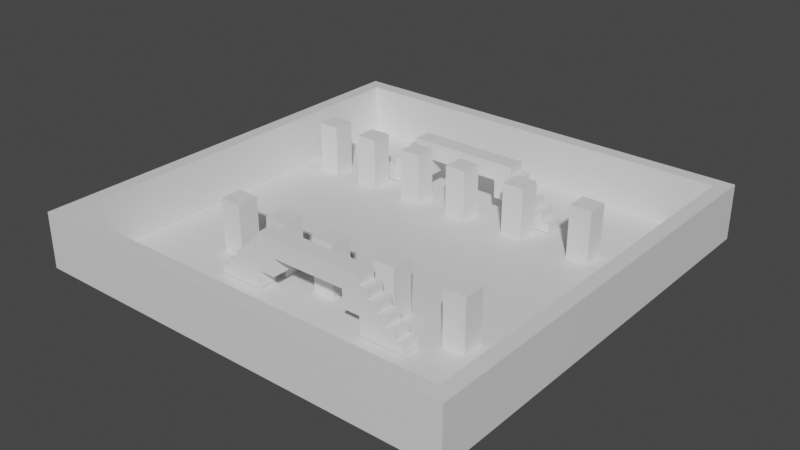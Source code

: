 # Source: simple_map.blend  (saved by Blender 2.93.21; exported with 4.5.12 LTS)
import bpy
from mathutils import Matrix  # noqa: F401  (used for matrix-valued properties, if any)

bpy.ops.wm.read_factory_settings(use_empty=True)
scene = bpy.context.scene
scene.name = 'Scene'

# ---- collections
col_collection = bpy.data.collections.new('Collection'); scene.collection.children.link(col_collection)

# ---- materials (node trees are filled in below, after node groups)
mat_material = bpy.data.materials.new('Material')
mat_material.alpha_threshold = 0.0
mat_material.use_transparent_shadow = False
mat_material.line_color = (0.0, 0.0, 0.0, 1.0)

# ---- material node trees
mat_material.use_nodes = True; mat_material.node_tree.nodes.clear()
_N = mat_material.node_tree.nodes; _L = mat_material.node_tree.links
n0 = _N.new('ShaderNodeOutputMaterial'); n0.name = 'Material Output'; n0.location = (300, 300)
n1 = _N.new('ShaderNodeBsdfPrincipled'); n1.name = 'Principled BSDF'; n1.location = (10, 300)
n1.distribution = 'GGX'
n1.subsurface_method = 'BURLEY'
n1.inputs[2].default_value = 0.4
n1.inputs[3].default_value = 1.45
n1.inputs[27].default_value = (0.0, 0.0, 0.0, 1.0)
n1.inputs[28].default_value = 1.0
_L.new(n1.outputs[0], n0.inputs[0])
n0.is_active_output = True

# ---- world
world_world = bpy.data.worlds.new('World'); scene.world = world_world
world_world.use_nodes = True; world_world.node_tree.nodes.clear()
_N = world_world.node_tree.nodes; _L = world_world.node_tree.links
n0 = _N.new('ShaderNodeOutputWorld'); n0.name = 'World Output'; n0.location = (300, 300)
n1 = _N.new('ShaderNodeBackground'); n1.name = 'Background'; n1.location = (10, 300)
n1.inputs[0].default_value = (0.05088, 0.05088, 0.05088, 1.0)
_L.new(n1.outputs[0], n0.inputs[0])
n0.is_active_output = True
world_world.color = (0.05088, 0.05088, 0.05088)
world_world.use_sun_shadow = False
world_world.sun_shadow_jitter_overblur = 0.0

# ---- meshes
me_cube = bpy.data.meshes.new('Cube')
me_cube.from_pydata([(0.9332, 0.9332, 1.0), (1.0, 1.0, -1.0), (0.9332, -0.9332, 1.0), (1.0, -1.0, -1.0), (-0.9332, 0.9332, 1.0), (-1.0, 1.0, -1.0), (-0.9332, -0.9332, 1.0), (-1.0, -1.0, -1.0), (1.0, -1.0, 1.0), (-1.0, -1.0, 1.0), (1.0, 1.0, 1.0), (-1.0, 1.0, 1.0), (1.0, -1.0, 51.45), (-1.0, -1.0, 51.45), (1.0, 1.0, 51.45), (-1.0, 1.0, 51.45), (0.9332, -0.9332, 51.45), (-0.9332, -0.9332, 51.45), (0.9332, 0.9332, 51.45), (-0.9332, 0.9332, 51.45)], [], [(0, 4, 6, 2), (3, 8, 9, 7), (7, 9, 11, 5), (5, 1, 3, 7), (1, 10, 8, 3), (5, 11, 10, 1), (9, 8, 12, 13), (10, 11, 15, 14), (2, 6, 17, 16), (6, 4, 19, 17), (16, 17, 13, 12), (18, 16, 12, 14), (17, 19, 15, 13), (19, 18, 14, 15), (4, 0, 18, 19), (0, 2, 16, 18), (11, 9, 13, 15), (8, 10, 14, 12)])
_uv = me_cube.uv_layers.new(name='UVMap')
_uv.uv.foreach_set('vector', [0.6334, 0.5084, 0.8666, 0.5084, 0.8666, 0.7416, 0.6334, 0.7416, 0.375, 0.75, 0.625, 0.75, 0.625, 1.0, 0.375, 1.0, 0.375, 0.0, 0.625, 0.0, 0.625, 0.25, 0.375, 0.25, 0.125, 0.5, 0.375, 0.5, 0.375, 0.75, 0.125, 0.75, 0.375, 0.5, 0.625, 0.5, 0.625, 0.75, 0.375, 0.75, 0.375, 0.25, 0.625, 0.25, 0.625, 0.5, 0.375, 0.5, 0.625, 1.0, 0.625, 0.75, 0.625, 0.75, 0.625, 1.0, 0.625, 0.5, 0.625, 0.25, 0.625, 0.25, 0.625, 0.5, 0.6334, 0.7416, 0.8666, 0.7416, 0.8666, 0.7416, 0.6334, 0.7416, 0.8666, 0.7416, 0.8666, 0.5084, 0.8666, 0.5084, 0.8666, 0.7416, 0.6334, 0.7416, 0.8666, 0.7416, 0.875, 0.75, 0.625, 0.75, 0.6334, 0.5084, 0.6334, 0.7416, 0.625, 0.75, 0.625, 0.5, 0.8666, 0.7416, 0.8666, 0.5084, 0.875, 0.5, 0.875, 0.75, 0.8666, 0.5084, 0.6334, 0.5084, 0.625, 0.5, 0.875, 0.5, 0.8666, 0.5084, 0.6334, 0.5084, 0.6334, 0.5084, 0.8666, 0.5084, 0.6334, 0.5084, 0.6334, 0.7416, 0.6334, 0.7416, 0.6334, 0.5084, 0.625, 0.25, 0.625, 0.0, 0.625, 0.0, 0.625, 0.25, 0.625, 0.75, 0.625, 0.5, 0.625, 0.5, 0.625, 0.75])
me_cube.materials.append(mat_material)
me_cube.use_remesh_preserve_volume = False
me_cube.use_remesh_preserve_attributes = False
me_cube.use_mirror_vertex_groups = False
me_cube.update()
me_cube_001 = bpy.data.meshes.new('Cube.001')
me_cube_001.from_pydata([(-1.0, -1.0, -1.0), (-1.0, -1.0, 3.822), (-1.0, 1.0, -1.0), (-1.0, 1.0, 3.822), (1.0, -1.0, -1.0), (1.0, -1.0, 3.822), (1.0, 1.0, -1.0), (1.0, 1.0, 3.822)], [], [(0, 1, 3, 2), (2, 3, 7, 6), (6, 7, 5, 4), (4, 5, 1, 0), (2, 6, 4, 0), (7, 3, 1, 5)])
_uv = me_cube_001.uv_layers.new(name='UVMap')
_uv.uv.foreach_set('vector', [0.375, 0.0, 0.625, 0.0, 0.625, 0.25, 0.375, 0.25, 0.375, 0.25, 0.625, 0.25, 0.625, 0.5, 0.375, 0.5, 0.375, 0.5, 0.625, 0.5, 0.625, 0.75, 0.375, 0.75, 0.375, 0.75, 0.625, 0.75, 0.625, 1.0, 0.375, 1.0, 0.125, 0.5, 0.375, 0.5, 0.375, 0.75, 0.125, 0.75, 0.625, 0.5, 0.875, 0.5, 0.875, 0.75, 0.625, 0.75])
me_cube_001.use_remesh_fix_poles = True
me_cube_001.use_remesh_preserve_attributes = False
me_cube_001.update()
me_cube_002 = bpy.data.meshes.new('Cube.002')
me_cube_002.from_pydata([(-1.0, -1.0, -1.0), (-1.0, -1.0, 3.822), (-1.0, 1.0, -1.0), (-1.0, 1.0, 3.822), (1.0, -1.0, -1.0), (1.0, -1.0, 3.822), (1.0, 1.0, -1.0), (1.0, 1.0, 3.822)], [], [(0, 1, 3, 2), (2, 3, 7, 6), (6, 7, 5, 4), (4, 5, 1, 0), (2, 6, 4, 0), (7, 3, 1, 5)])
_uv = me_cube_002.uv_layers.new(name='UVMap')
_uv.uv.foreach_set('vector', [0.375, 0.0, 0.625, 0.0, 0.625, 0.25, 0.375, 0.25, 0.375, 0.25, 0.625, 0.25, 0.625, 0.5, 0.375, 0.5, 0.375, 0.5, 0.625, 0.5, 0.625, 0.75, 0.375, 0.75, 0.375, 0.75, 0.625, 0.75, 0.625, 1.0, 0.375, 1.0, 0.125, 0.5, 0.375, 0.5, 0.375, 0.75, 0.125, 0.75, 0.625, 0.5, 0.875, 0.5, 0.875, 0.75, 0.625, 0.75])
me_cube_002.use_remesh_fix_poles = True
me_cube_002.use_remesh_preserve_attributes = False
me_cube_002.update()
me_cube_003 = bpy.data.meshes.new('Cube.003')
me_cube_003.from_pydata([(-1.0, -1.0, -1.0), (-1.0, -1.0, 3.822), (-1.0, 1.0, -1.0), (-1.0, 1.0, 3.822), (1.0, -1.0, -1.0), (1.0, -1.0, 3.822), (1.0, 1.0, -1.0), (1.0, 1.0, 3.822)], [], [(0, 1, 3, 2), (2, 3, 7, 6), (6, 7, 5, 4), (4, 5, 1, 0), (2, 6, 4, 0), (7, 3, 1, 5)])
_uv = me_cube_003.uv_layers.new(name='UVMap')
_uv.uv.foreach_set('vector', [0.375, 0.0, 0.625, 0.0, 0.625, 0.25, 0.375, 0.25, 0.375, 0.25, 0.625, 0.25, 0.625, 0.5, 0.375, 0.5, 0.375, 0.5, 0.625, 0.5, 0.625, 0.75, 0.375, 0.75, 0.375, 0.75, 0.625, 0.75, 0.625, 1.0, 0.375, 1.0, 0.125, 0.5, 0.375, 0.5, 0.375, 0.75, 0.125, 0.75, 0.625, 0.5, 0.875, 0.5, 0.875, 0.75, 0.625, 0.75])
me_cube_003.use_remesh_fix_poles = True
me_cube_003.use_remesh_preserve_attributes = False
me_cube_003.update()
me_cube_004 = bpy.data.meshes.new('Cube.004')
me_cube_004.from_pydata([(-1.0, -1.0, -1.0), (-1.0, -1.0, 3.822), (-1.0, 1.0, -1.0), (-1.0, 1.0, 3.822), (1.0, -1.0, -1.0), (1.0, -1.0, 3.822), (1.0, 1.0, -1.0), (1.0, 1.0, 3.822)], [], [(0, 1, 3, 2), (2, 3, 7, 6), (6, 7, 5, 4), (4, 5, 1, 0), (2, 6, 4, 0), (7, 3, 1, 5)])
_uv = me_cube_004.uv_layers.new(name='UVMap')
_uv.uv.foreach_set('vector', [0.375, 0.0, 0.625, 0.0, 0.625, 0.25, 0.375, 0.25, 0.375, 0.25, 0.625, 0.25, 0.625, 0.5, 0.375, 0.5, 0.375, 0.5, 0.625, 0.5, 0.625, 0.75, 0.375, 0.75, 0.375, 0.75, 0.625, 0.75, 0.625, 1.0, 0.375, 1.0, 0.125, 0.5, 0.375, 0.5, 0.375, 0.75, 0.125, 0.75, 0.625, 0.5, 0.875, 0.5, 0.875, 0.75, 0.625, 0.75])
me_cube_004.use_remesh_fix_poles = True
me_cube_004.use_remesh_preserve_attributes = False
me_cube_004.update()
me_cube_005 = bpy.data.meshes.new('Cube.005')
me_cube_005.from_pydata([(-1.0, -1.0, -1.0), (-1.0, -1.0, 3.822), (-1.0, 1.0, -1.0), (-1.0, 1.0, 3.822), (1.0, -1.0, -1.0), (1.0, -1.0, 3.822), (1.0, 1.0, -1.0), (1.0, 1.0, 3.822)], [], [(0, 1, 3, 2), (2, 3, 7, 6), (6, 7, 5, 4), (4, 5, 1, 0), (2, 6, 4, 0), (7, 3, 1, 5)])
_uv = me_cube_005.uv_layers.new(name='UVMap')
_uv.uv.foreach_set('vector', [0.375, 0.0, 0.625, 0.0, 0.625, 0.25, 0.375, 0.25, 0.375, 0.25, 0.625, 0.25, 0.625, 0.5, 0.375, 0.5, 0.375, 0.5, 0.625, 0.5, 0.625, 0.75, 0.375, 0.75, 0.375, 0.75, 0.625, 0.75, 0.625, 1.0, 0.375, 1.0, 0.125, 0.5, 0.375, 0.5, 0.375, 0.75, 0.125, 0.75, 0.625, 0.5, 0.875, 0.5, 0.875, 0.75, 0.625, 0.75])
me_cube_005.use_remesh_fix_poles = True
me_cube_005.use_remesh_preserve_attributes = False
me_cube_005.update()
me_cube_006 = bpy.data.meshes.new('Cube.006')
me_cube_006.from_pydata([(-1.0, -1.0, -1.0), (-1.0, -1.0, 3.822), (-1.0, 1.0, -1.0), (-1.0, 1.0, 3.822), (1.0, -1.0, -1.0), (1.0, -1.0, 3.822), (1.0, 1.0, -1.0), (1.0, 1.0, 3.822)], [], [(0, 1, 3, 2), (2, 3, 7, 6), (6, 7, 5, 4), (4, 5, 1, 0), (2, 6, 4, 0), (7, 3, 1, 5)])
_uv = me_cube_006.uv_layers.new(name='UVMap')
_uv.uv.foreach_set('vector', [0.375, 0.0, 0.625, 0.0, 0.625, 0.25, 0.375, 0.25, 0.375, 0.25, 0.625, 0.25, 0.625, 0.5, 0.375, 0.5, 0.375, 0.5, 0.625, 0.5, 0.625, 0.75, 0.375, 0.75, 0.375, 0.75, 0.625, 0.75, 0.625, 1.0, 0.375, 1.0, 0.125, 0.5, 0.375, 0.5, 0.375, 0.75, 0.125, 0.75, 0.625, 0.5, 0.875, 0.5, 0.875, 0.75, 0.625, 0.75])
me_cube_006.use_remesh_fix_poles = True
me_cube_006.use_remesh_preserve_attributes = False
me_cube_006.update()
me_cube_007 = bpy.data.meshes.new('Cube.007')
me_cube_007.from_pydata([(-1.0, -1.0, -1.0), (-1.0, -1.0, 3.822), (-1.0, 1.0, -1.0), (-1.0, 1.0, 3.822), (1.0, -1.0, -1.0), (1.0, -1.0, 3.822), (1.0, 1.0, -1.0), (1.0, 1.0, 3.822)], [], [(0, 1, 3, 2), (2, 3, 7, 6), (6, 7, 5, 4), (4, 5, 1, 0), (2, 6, 4, 0), (7, 3, 1, 5)])
_uv = me_cube_007.uv_layers.new(name='UVMap')
_uv.uv.foreach_set('vector', [0.375, 0.0, 0.625, 0.0, 0.625, 0.25, 0.375, 0.25, 0.375, 0.25, 0.625, 0.25, 0.625, 0.5, 0.375, 0.5, 0.375, 0.5, 0.625, 0.5, 0.625, 0.75, 0.375, 0.75, 0.375, 0.75, 0.625, 0.75, 0.625, 1.0, 0.375, 1.0, 0.125, 0.5, 0.375, 0.5, 0.375, 0.75, 0.125, 0.75, 0.625, 0.5, 0.875, 0.5, 0.875, 0.75, 0.625, 0.75])
me_cube_007.use_remesh_fix_poles = True
me_cube_007.use_remesh_preserve_attributes = False
me_cube_007.update()
me_cube_008 = bpy.data.meshes.new('Cube.008')
me_cube_008.from_pydata([(-1.0, -1.0, -1.0), (-1.0, -1.0, 3.822), (-1.0, 1.0, -1.0), (-1.0, 1.0, 3.822), (1.0, -1.0, -1.0), (1.0, -1.0, 3.822), (1.0, 1.0, -1.0), (1.0, 1.0, 3.822)], [], [(0, 1, 3, 2), (2, 3, 7, 6), (6, 7, 5, 4), (4, 5, 1, 0), (2, 6, 4, 0), (7, 3, 1, 5)])
_uv = me_cube_008.uv_layers.new(name='UVMap')
_uv.uv.foreach_set('vector', [0.375, 0.0, 0.625, 0.0, 0.625, 0.25, 0.375, 0.25, 0.375, 0.25, 0.625, 0.25, 0.625, 0.5, 0.375, 0.5, 0.375, 0.5, 0.625, 0.5, 0.625, 0.75, 0.375, 0.75, 0.375, 0.75, 0.625, 0.75, 0.625, 1.0, 0.375, 1.0, 0.125, 0.5, 0.375, 0.5, 0.375, 0.75, 0.125, 0.75, 0.625, 0.5, 0.875, 0.5, 0.875, 0.75, 0.625, 0.75])
me_cube_008.use_remesh_fix_poles = True
me_cube_008.use_remesh_preserve_attributes = False
me_cube_008.update()
me_cube_009 = bpy.data.meshes.new('Cube.009')
me_cube_009.from_pydata([(-1.0, -1.0, -1.0), (-1.0, -1.0, 3.822), (-1.0, 1.0, -1.0), (-1.0, 1.0, 3.822), (1.0, -1.0, -1.0), (1.0, -1.0, 3.822), (1.0, 1.0, -1.0), (1.0, 1.0, 3.822)], [], [(0, 1, 3, 2), (2, 3, 7, 6), (6, 7, 5, 4), (4, 5, 1, 0), (2, 6, 4, 0), (7, 3, 1, 5)])
_uv = me_cube_009.uv_layers.new(name='UVMap')
_uv.uv.foreach_set('vector', [0.375, 0.0, 0.625, 0.0, 0.625, 0.25, 0.375, 0.25, 0.375, 0.25, 0.625, 0.25, 0.625, 0.5, 0.375, 0.5, 0.375, 0.5, 0.625, 0.5, 0.625, 0.75, 0.375, 0.75, 0.375, 0.75, 0.625, 0.75, 0.625, 1.0, 0.375, 1.0, 0.125, 0.5, 0.375, 0.5, 0.375, 0.75, 0.125, 0.75, 0.625, 0.5, 0.875, 0.5, 0.875, 0.75, 0.625, 0.75])
me_cube_009.use_remesh_fix_poles = True
me_cube_009.use_remesh_preserve_attributes = False
me_cube_009.update()
me_cube_010 = bpy.data.meshes.new('Cube.010')
me_cube_010.from_pydata([(-1.0, -1.0, -1.0), (-1.0, -1.0, 3.822), (-1.0, 1.0, -1.0), (-1.0, 1.0, 3.822), (1.0, -1.0, -1.0), (1.0, -1.0, 3.822), (1.0, 1.0, -1.0), (1.0, 1.0, 3.822)], [], [(0, 1, 3, 2), (2, 3, 7, 6), (6, 7, 5, 4), (4, 5, 1, 0), (2, 6, 4, 0), (7, 3, 1, 5)])
_uv = me_cube_010.uv_layers.new(name='UVMap')
_uv.uv.foreach_set('vector', [0.375, 0.0, 0.625, 0.0, 0.625, 0.25, 0.375, 0.25, 0.375, 0.25, 0.625, 0.25, 0.625, 0.5, 0.375, 0.5, 0.375, 0.5, 0.625, 0.5, 0.625, 0.75, 0.375, 0.75, 0.375, 0.75, 0.625, 0.75, 0.625, 1.0, 0.375, 1.0, 0.125, 0.5, 0.375, 0.5, 0.375, 0.75, 0.125, 0.75, 0.625, 0.5, 0.875, 0.5, 0.875, 0.75, 0.625, 0.75])
me_cube_010.use_remesh_fix_poles = True
me_cube_010.use_remesh_preserve_attributes = False
me_cube_010.update()
me_cube_011 = bpy.data.meshes.new('Cube.011')
me_cube_011.from_pydata([(-1.0, -1.0, -1.0), (-1.0, -1.0, 3.822), (-1.0, 1.0, -1.0), (-1.0, 1.0, 3.822), (1.0, -1.0, -1.0), (1.0, -1.0, 3.822), (1.0, 1.0, -1.0), (1.0, 1.0, 3.822)], [], [(0, 1, 3, 2), (2, 3, 7, 6), (6, 7, 5, 4), (4, 5, 1, 0), (2, 6, 4, 0), (7, 3, 1, 5)])
_uv = me_cube_011.uv_layers.new(name='UVMap')
_uv.uv.foreach_set('vector', [0.375, 0.0, 0.625, 0.0, 0.625, 0.25, 0.375, 0.25, 0.375, 0.25, 0.625, 0.25, 0.625, 0.5, 0.375, 0.5, 0.375, 0.5, 0.625, 0.5, 0.625, 0.75, 0.375, 0.75, 0.375, 0.75, 0.625, 0.75, 0.625, 1.0, 0.375, 1.0, 0.125, 0.5, 0.375, 0.5, 0.375, 0.75, 0.125, 0.75, 0.625, 0.5, 0.875, 0.5, 0.875, 0.75, 0.625, 0.75])
me_cube_011.use_remesh_fix_poles = True
me_cube_011.use_remesh_preserve_attributes = False
me_cube_011.update()
me_cube_015 = bpy.data.meshes.new('Cube.015')
me_cube_015.from_pydata([(8.281, -1.0, -5.0), (8.281, -1.0, -3.0), (8.281, 1.0, -5.0), (8.281, 1.0, -3.0), (10.28, -1.0, -5.0), (10.28, -1.0, -3.0), (10.28, 1.0, -5.0), (10.28, 1.0, -3.0), (6.281, 1.0, -5.0), (6.281, -1.0, -5.0), (6.281, -1.0, -3.0), (6.281, 1.0, -3.0), (8.281, -1.0, -1.0), (8.281, 1.0, -1.0), (6.281, -1.0, -1.0), (6.281, 1.0, -1.0), (4.281, -1.0, -3.0), (4.281, 1.0, -3.0), (4.281, -1.0, -1.0), (4.281, 1.0, -1.0), (6.281, -1.0, 1.0), (6.281, 1.0, 1.0), (4.281, -1.0, 1.0), (4.281, 1.0, 1.0), (0.0, -1.0, -1.0), (0.0, 1.0, -1.0), (0.0, -1.0, 1.0), (0.0, 1.0, 1.0), (7.281, 1.0, -3.0), (7.281, -1.0, -3.0), (7.281, -1.0, -5.0), (7.281, 1.0, -5.0), (7.281, 1.0, -1.0), (7.281, -1.0, -1.0), (9.281, 1.0, -5.0), (9.281, 1.0, -3.0), (9.281, -1.0, -5.0), (9.281, -1.0, -3.0), (6.281, -1.0, 0.0), (6.281, 1.0, 0.0), (7.281, 1.0, 0.0), (7.281, -1.0, 0.0), (8.281, -1.0, -2.0), (8.281, 1.0, -2.0), (9.281, -1.0, -2.0), (9.281, 1.0, -2.0), (8.281, -1.0, -4.0), (8.281, 1.0, -4.0), (10.28, 1.0, -4.0), (10.28, -1.0, -4.0), (6.281, -1.0, -4.0), (6.281, 1.0, -4.0), (7.281, -1.0, -4.0), (7.281, 1.0, -4.0), (9.281, -1.0, -4.0), (9.281, 1.0, -4.0), (11.28, 1.0, -4.0), (11.28, 1.0, -5.0), (11.28, -1.0, -5.0), (11.28, -1.0, -4.0)], [], [(29, 1, 12, 33), (55, 35, 7, 48), (48, 7, 5, 49), (54, 37, 1, 46), (34, 6, 4, 36), (1, 37, 44, 42), (50, 10, 11, 51), (31, 30, 9, 8), (53, 31, 8, 51), (52, 29, 10, 50), (32, 15, 39, 40), (1, 3, 13, 12), (28, 11, 15, 32), (15, 11, 17, 19), (17, 16, 18, 19), (11, 10, 16, 17), (10, 14, 18, 16), (14, 15, 21, 20), (20, 21, 23, 22), (18, 14, 20, 22), (15, 19, 23, 21), (23, 19, 25, 27), (25, 24, 26, 27), (22, 23, 27, 26), (18, 22, 26, 24), (19, 18, 24, 25), (3, 28, 32, 13), (12, 13, 32, 33), (46, 1, 29, 52), (47, 2, 31, 53), (2, 0, 30, 31), (10, 29, 33, 14), (7, 35, 37, 5), (2, 34, 36, 0), (49, 5, 37, 54), (47, 3, 35, 55), (41, 40, 39, 38), (15, 14, 38, 39), (33, 32, 40, 41), (14, 33, 41, 38), (45, 43, 42, 44), (35, 3, 43, 45), (3, 1, 42, 43), (37, 35, 45, 44), (2, 47, 55, 34), (4, 49, 54, 36), (3, 47, 53, 28), (0, 46, 52, 30), (30, 52, 50, 9), (28, 53, 51, 11), (9, 50, 51, 8), (36, 54, 46, 0), (49, 4, 58, 59), (34, 55, 48, 6), (57, 56, 59, 58), (4, 6, 57, 58), (48, 49, 59, 56), (6, 48, 56, 57)])
_uv = me_cube_015.uv_layers.new(name='UVMap')
_uv.uv.foreach_set('vector', [0.625, 1.0, 0.625, 1.0, 0.625, 1.0, 0.625, 1.0, 0.5, 0.375, 0.625, 0.375, 0.625, 0.5, 0.5, 0.5, 0.5, 0.5, 0.625, 0.5, 0.625, 0.75, 0.5, 0.75, 0.5, 0.875, 0.625, 0.875, 0.625, 1.0, 0.5, 1.0, 0.25, 0.5, 0.375, 0.5, 0.375, 0.75, 0.25, 0.75, 0.625, 1.0, 0.625, 0.875, 0.625, 0.875, 0.625, 1.0, 0.5, 0.0, 0.625, 0.0, 0.625, 0.25, 0.5, 0.25, 0.125, 0.5, 0.125, 0.75, 0.125, 0.75, 0.125, 0.5, 0.5, 0.25, 0.375, 0.25, 0.375, 0.25, 0.5, 0.25, 0.5, 1.0, 0.625, 1.0, 0.625, 1.0, 0.5, 1.0, 0.625, 0.25, 0.625, 0.25, 0.625, 0.25, 0.625, 0.25, 0.875, 0.75, 0.875, 0.5, 0.875, 0.5, 0.875, 0.75, 0.625, 0.25, 0.625, 0.25, 0.625, 0.25, 0.625, 0.25, 0.625, 0.25, 0.625, 0.25, 0.625, 0.25, 0.625, 0.25, 0.625, 0.25, 0.625, 0.0, 0.625, 0.0, 0.625, 0.25, 0.625, 0.25, 0.625, 0.0, 0.625, 0.0, 0.625, 0.25, 0.625, 1.0, 0.625, 1.0, 0.625, 1.0, 0.625, 1.0, 0.875, 0.75, 0.875, 0.5, 0.875, 0.5, 0.875, 0.75, 0.875, 0.75, 0.875, 0.5, 0.875, 0.5, 0.875, 0.75, 0.625, 1.0, 0.625, 1.0, 0.625, 1.0, 0.625, 1.0, 0.625, 0.25, 0.625, 0.25, 0.625, 0.25, 0.625, 0.25, 0.625, 0.25, 0.625, 0.25, 0.625, 0.25, 0.625, 0.25, 0.625, 0.25, 0.625, 0.0, 0.625, 0.0, 0.625, 0.25, 0.875, 0.75, 0.875, 0.5, 0.875, 0.5, 0.875, 0.75, 0.625, 1.0, 0.625, 1.0, 0.625, 1.0, 0.625, 1.0, 0.625, 0.25, 0.625, 0.0, 0.625, 0.0, 0.625, 0.25, 0.625, 0.25, 0.625, 0.25, 0.625, 0.25, 0.625, 0.25, 0.875, 0.75, 0.875, 0.5, 0.875, 0.5, 0.875, 0.75, 0.5, 1.0, 0.625, 1.0, 0.625, 1.0, 0.5, 1.0, 0.5, 0.25, 0.375, 0.25, 0.375, 0.25, 0.5, 0.25, 0.125, 0.5, 0.125, 0.75, 0.125, 0.75, 0.125, 0.5, 0.625, 1.0, 0.625, 1.0, 0.625, 1.0, 0.625, 1.0, 0.625, 0.5, 0.75, 0.5, 0.75, 0.75, 0.625, 0.75, 0.125, 0.5, 0.25, 0.5, 0.25, 0.75, 0.125, 0.75, 0.5, 0.75, 0.625, 0.75, 0.625, 0.875, 0.5, 0.875, 0.5, 0.25, 0.625, 0.25, 0.625, 0.375, 0.5, 0.375, 0.875, 0.75, 0.875, 0.5, 0.875, 0.5, 0.875, 0.75, 0.875, 0.5, 0.875, 0.75, 0.875, 0.75, 0.875, 0.5, 0.875, 0.75, 0.875, 0.5, 0.875, 0.5, 0.875, 0.75, 0.625, 1.0, 0.625, 1.0, 0.625, 1.0, 0.625, 1.0, 0.75, 0.5, 0.875, 0.5, 0.875, 0.75, 0.75, 0.75, 0.625, 0.375, 0.625, 0.25, 0.625, 0.25, 0.625, 0.375, 0.875, 0.5, 0.875, 0.75, 0.875, 0.75, 0.875, 0.5, 0.75, 0.75, 0.75, 0.5, 0.75, 0.5, 0.75, 0.75, 0.375, 0.25, 0.5, 0.25, 0.5, 0.375, 0.375, 0.375, 0.375, 0.75, 0.5, 0.75, 0.5, 0.875, 0.375, 0.875, 0.625, 0.25, 0.5, 0.25, 0.5, 0.25, 0.625, 0.25, 0.375, 1.0, 0.5, 1.0, 0.5, 1.0, 0.375, 1.0, 0.375, 1.0, 0.5, 1.0, 0.5, 1.0, 0.375, 1.0, 0.625, 0.25, 0.5, 0.25, 0.5, 0.25, 0.625, 0.25, 0.375, 0.0, 0.5, 0.0, 0.5, 0.25, 0.375, 0.25, 0.375, 0.875, 0.5, 0.875, 0.5, 1.0, 0.375, 1.0, 0.5, 0.75, 0.375, 0.75, 0.375, 0.75, 0.5, 0.75, 0.375, 0.375, 0.5, 0.375, 0.5, 0.5, 0.375, 0.5, 0.375, 0.5, 0.5, 0.5, 0.5, 0.75, 0.375, 0.75, 0.375, 0.75, 0.375, 0.5, 0.375, 0.5, 0.375, 0.75, 0.5, 0.5, 0.5, 0.75, 0.5, 0.75, 0.5, 0.5, 0.375, 0.5, 0.5, 0.5, 0.5, 0.5, 0.375, 0.5])
me_cube_015.use_remesh_fix_poles = True
me_cube_015.use_remesh_preserve_attributes = False
me_cube_015.update()
me_cube_016 = bpy.data.meshes.new('Cube.016')
me_cube_016.from_pydata([(8.281, -1.0, -5.0), (8.281, -1.0, -3.0), (8.281, 1.0, -5.0), (8.281, 1.0, -3.0), (10.28, -1.0, -5.0), (10.28, -1.0, -3.0), (10.28, 1.0, -5.0), (10.28, 1.0, -3.0), (6.281, 1.0, -5.0), (6.281, -1.0, -5.0), (6.281, -1.0, -3.0), (6.281, 1.0, -3.0), (8.281, -1.0, -1.0), (8.281, 1.0, -1.0), (6.281, -1.0, -1.0), (6.281, 1.0, -1.0), (4.281, -1.0, -3.0), (4.281, 1.0, -3.0), (4.281, -1.0, -1.0), (4.281, 1.0, -1.0), (6.281, -1.0, 1.0), (6.281, 1.0, 1.0), (4.281, -1.0, 1.0), (4.281, 1.0, 1.0), (0.0, -1.0, -1.0), (0.0, 1.0, -1.0), (0.0, -1.0, 1.0), (0.0, 1.0, 1.0), (7.281, 1.0, -3.0), (7.281, -1.0, -3.0), (7.281, -1.0, -5.0), (7.281, 1.0, -5.0), (7.281, 1.0, -1.0), (7.281, -1.0, -1.0), (9.281, 1.0, -5.0), (9.281, 1.0, -3.0), (9.281, -1.0, -5.0), (9.281, -1.0, -3.0), (6.281, -1.0, 0.0), (6.281, 1.0, 0.0), (7.281, 1.0, 0.0), (7.281, -1.0, 0.0), (8.281, -1.0, -2.0), (8.281, 1.0, -2.0), (9.281, -1.0, -2.0), (9.281, 1.0, -2.0), (8.281, -1.0, -4.0), (8.281, 1.0, -4.0), (10.28, 1.0, -4.0), (10.28, -1.0, -4.0), (6.281, -1.0, -4.0), (6.281, 1.0, -4.0), (7.281, -1.0, -4.0), (7.281, 1.0, -4.0), (9.281, -1.0, -4.0), (9.281, 1.0, -4.0), (11.28, 1.0, -4.0), (11.28, 1.0, -5.0), (11.28, -1.0, -5.0), (11.28, -1.0, -4.0)], [], [(29, 1, 12, 33), (55, 35, 7, 48), (48, 7, 5, 49), (54, 37, 1, 46), (34, 6, 4, 36), (1, 37, 44, 42), (50, 10, 11, 51), (31, 30, 9, 8), (53, 31, 8, 51), (52, 29, 10, 50), (32, 15, 39, 40), (1, 3, 13, 12), (28, 11, 15, 32), (15, 11, 17, 19), (17, 16, 18, 19), (11, 10, 16, 17), (10, 14, 18, 16), (14, 15, 21, 20), (20, 21, 23, 22), (18, 14, 20, 22), (15, 19, 23, 21), (23, 19, 25, 27), (25, 24, 26, 27), (22, 23, 27, 26), (18, 22, 26, 24), (19, 18, 24, 25), (3, 28, 32, 13), (12, 13, 32, 33), (46, 1, 29, 52), (47, 2, 31, 53), (2, 0, 30, 31), (10, 29, 33, 14), (7, 35, 37, 5), (2, 34, 36, 0), (49, 5, 37, 54), (47, 3, 35, 55), (41, 40, 39, 38), (15, 14, 38, 39), (33, 32, 40, 41), (14, 33, 41, 38), (45, 43, 42, 44), (35, 3, 43, 45), (3, 1, 42, 43), (37, 35, 45, 44), (2, 47, 55, 34), (4, 49, 54, 36), (3, 47, 53, 28), (0, 46, 52, 30), (30, 52, 50, 9), (28, 53, 51, 11), (9, 50, 51, 8), (36, 54, 46, 0), (49, 4, 58, 59), (34, 55, 48, 6), (57, 56, 59, 58), (4, 6, 57, 58), (48, 49, 59, 56), (6, 48, 56, 57)])
_uv = me_cube_016.uv_layers.new(name='UVMap')
_uv.uv.foreach_set('vector', [0.625, 1.0, 0.625, 1.0, 0.625, 1.0, 0.625, 1.0, 0.5, 0.375, 0.625, 0.375, 0.625, 0.5, 0.5, 0.5, 0.5, 0.5, 0.625, 0.5, 0.625, 0.75, 0.5, 0.75, 0.5, 0.875, 0.625, 0.875, 0.625, 1.0, 0.5, 1.0, 0.25, 0.5, 0.375, 0.5, 0.375, 0.75, 0.25, 0.75, 0.625, 1.0, 0.625, 0.875, 0.625, 0.875, 0.625, 1.0, 0.5, 0.0, 0.625, 0.0, 0.625, 0.25, 0.5, 0.25, 0.125, 0.5, 0.125, 0.75, 0.125, 0.75, 0.125, 0.5, 0.5, 0.25, 0.375, 0.25, 0.375, 0.25, 0.5, 0.25, 0.5, 1.0, 0.625, 1.0, 0.625, 1.0, 0.5, 1.0, 0.625, 0.25, 0.625, 0.25, 0.625, 0.25, 0.625, 0.25, 0.875, 0.75, 0.875, 0.5, 0.875, 0.5, 0.875, 0.75, 0.625, 0.25, 0.625, 0.25, 0.625, 0.25, 0.625, 0.25, 0.625, 0.25, 0.625, 0.25, 0.625, 0.25, 0.625, 0.25, 0.625, 0.25, 0.625, 0.0, 0.625, 0.0, 0.625, 0.25, 0.625, 0.25, 0.625, 0.0, 0.625, 0.0, 0.625, 0.25, 0.625, 1.0, 0.625, 1.0, 0.625, 1.0, 0.625, 1.0, 0.875, 0.75, 0.875, 0.5, 0.875, 0.5, 0.875, 0.75, 0.875, 0.75, 0.875, 0.5, 0.875, 0.5, 0.875, 0.75, 0.625, 1.0, 0.625, 1.0, 0.625, 1.0, 0.625, 1.0, 0.625, 0.25, 0.625, 0.25, 0.625, 0.25, 0.625, 0.25, 0.625, 0.25, 0.625, 0.25, 0.625, 0.25, 0.625, 0.25, 0.625, 0.25, 0.625, 0.0, 0.625, 0.0, 0.625, 0.25, 0.875, 0.75, 0.875, 0.5, 0.875, 0.5, 0.875, 0.75, 0.625, 1.0, 0.625, 1.0, 0.625, 1.0, 0.625, 1.0, 0.625, 0.25, 0.625, 0.0, 0.625, 0.0, 0.625, 0.25, 0.625, 0.25, 0.625, 0.25, 0.625, 0.25, 0.625, 0.25, 0.875, 0.75, 0.875, 0.5, 0.875, 0.5, 0.875, 0.75, 0.5, 1.0, 0.625, 1.0, 0.625, 1.0, 0.5, 1.0, 0.5, 0.25, 0.375, 0.25, 0.375, 0.25, 0.5, 0.25, 0.125, 0.5, 0.125, 0.75, 0.125, 0.75, 0.125, 0.5, 0.625, 1.0, 0.625, 1.0, 0.625, 1.0, 0.625, 1.0, 0.625, 0.5, 0.75, 0.5, 0.75, 0.75, 0.625, 0.75, 0.125, 0.5, 0.25, 0.5, 0.25, 0.75, 0.125, 0.75, 0.5, 0.75, 0.625, 0.75, 0.625, 0.875, 0.5, 0.875, 0.5, 0.25, 0.625, 0.25, 0.625, 0.375, 0.5, 0.375, 0.875, 0.75, 0.875, 0.5, 0.875, 0.5, 0.875, 0.75, 0.875, 0.5, 0.875, 0.75, 0.875, 0.75, 0.875, 0.5, 0.875, 0.75, 0.875, 0.5, 0.875, 0.5, 0.875, 0.75, 0.625, 1.0, 0.625, 1.0, 0.625, 1.0, 0.625, 1.0, 0.75, 0.5, 0.875, 0.5, 0.875, 0.75, 0.75, 0.75, 0.625, 0.375, 0.625, 0.25, 0.625, 0.25, 0.625, 0.375, 0.875, 0.5, 0.875, 0.75, 0.875, 0.75, 0.875, 0.5, 0.75, 0.75, 0.75, 0.5, 0.75, 0.5, 0.75, 0.75, 0.375, 0.25, 0.5, 0.25, 0.5, 0.375, 0.375, 0.375, 0.375, 0.75, 0.5, 0.75, 0.5, 0.875, 0.375, 0.875, 0.625, 0.25, 0.5, 0.25, 0.5, 0.25, 0.625, 0.25, 0.375, 1.0, 0.5, 1.0, 0.5, 1.0, 0.375, 1.0, 0.375, 1.0, 0.5, 1.0, 0.5, 1.0, 0.375, 1.0, 0.625, 0.25, 0.5, 0.25, 0.5, 0.25, 0.625, 0.25, 0.375, 0.0, 0.5, 0.0, 0.5, 0.25, 0.375, 0.25, 0.375, 0.875, 0.5, 0.875, 0.5, 1.0, 0.375, 1.0, 0.5, 0.75, 0.375, 0.75, 0.375, 0.75, 0.5, 0.75, 0.375, 0.375, 0.5, 0.375, 0.5, 0.5, 0.375, 0.5, 0.375, 0.5, 0.5, 0.5, 0.5, 0.75, 0.375, 0.75, 0.375, 0.75, 0.375, 0.5, 0.375, 0.5, 0.375, 0.75, 0.5, 0.5, 0.5, 0.75, 0.5, 0.75, 0.5, 0.5, 0.375, 0.5, 0.5, 0.5, 0.5, 0.5, 0.375, 0.5])
me_cube_016.use_remesh_fix_poles = True
me_cube_016.use_remesh_preserve_attributes = False
me_cube_016.update()

# ---- objects
ob_cube = bpy.data.objects.new('Cube', me_cube)
ob_cube_001 = bpy.data.objects.new('Cube.001', me_cube_001)
ob_cube_002 = bpy.data.objects.new('Cube.002', me_cube_002)
ob_cube_003 = bpy.data.objects.new('Cube.003', me_cube_003)
ob_cube_004 = bpy.data.objects.new('Cube.004', me_cube_004)
ob_cube_005 = bpy.data.objects.new('Cube.005', me_cube_005)
ob_cube_006 = bpy.data.objects.new('Cube.006', me_cube_006)
ob_cube_007 = bpy.data.objects.new('Cube.007', me_cube_007)
ob_cube_008 = bpy.data.objects.new('Cube.008', me_cube_008)
ob_cube_009 = bpy.data.objects.new('Cube.009', me_cube_009)
ob_cube_010 = bpy.data.objects.new('Cube.010', me_cube_010)
ob_cube_011 = bpy.data.objects.new('Cube.011', me_cube_011)
ob_cube_012 = bpy.data.objects.new('Cube.012', me_cube_015)
ob_cube_013 = bpy.data.objects.new('Cube.013', me_cube_016)

# ---- transforms, parenting, visibility, modifiers, constraints
ob_cube.location = (0.0, 0.0, 0.0)
ob_cube.scale = (50.0, 50.0, 0.2443)
ob_cube.lock_rotations_4d = False
ob_cube.empty_display_type = 'ARROWS'
ob_cube.lineart.crease_threshold = 0.0
ob_cube_001.location = (-0.5843, 22.02, 2.594)
ob_cube_001.scale = (2.542, 2.542, 2.542)
ob_cube_002.location = (14.11, 22.73, 2.594)
ob_cube_002.scale = (2.542, 2.542, 2.542)
ob_cube_003.location = (30.68, 22.67, 2.594)
ob_cube_003.scale = (2.542, 2.542, 2.542)
ob_cube_004.location = (-13.64, 22.33, 2.594)
ob_cube_004.scale = (2.542, 2.542, 2.542)
ob_cube_005.location = (-26.8, 22.47, 2.594)
ob_cube_005.scale = (2.542, 2.542, 2.542)
ob_cube_006.location = (-38.81, 22.67, 2.594)
ob_cube_006.scale = (2.542, 2.542, 2.542)
ob_cube_007.location = (0.2184, -20.92, 2.594)
ob_cube_007.scale = (2.542, 2.542, 2.542)
ob_cube_008.location = (14.91, -20.21, 2.594)
ob_cube_008.scale = (2.542, 2.542, 2.542)
ob_cube_009.location = (31.48, -20.27, 2.594)
ob_cube_009.scale = (2.542, 2.542, 2.542)
ob_cube_010.location = (-12.84, -20.61, 2.594)
ob_cube_010.scale = (2.542, 2.542, 2.542)
ob_cube_011.location = (-25.99, -20.46, 2.594)
ob_cube_011.scale = (2.542, 2.542, 2.542)
ob_cube_012.location = (-3.822, 28.46, 10.87)
ob_cube_012.scale = (2.091, 2.091, 2.091)
_m = ob_cube_012.modifiers.new('Mirror', 'MIRROR')
ob_cube_013.location = (2.221, -27.87, 10.87)
ob_cube_013.scale = (2.091, 2.091, 2.091)
_m = ob_cube_013.modifiers.new('Mirror', 'MIRROR')

# ---- collection membership
col_collection.objects.link(ob_cube)
col_collection.objects.link(ob_cube_001)
col_collection.objects.link(ob_cube_002)
col_collection.objects.link(ob_cube_003)
col_collection.objects.link(ob_cube_004)
col_collection.objects.link(ob_cube_005)
col_collection.objects.link(ob_cube_006)
col_collection.objects.link(ob_cube_007)
col_collection.objects.link(ob_cube_008)
col_collection.objects.link(ob_cube_009)
col_collection.objects.link(ob_cube_010)
col_collection.objects.link(ob_cube_011)
col_collection.objects.link(ob_cube_012)
col_collection.objects.link(ob_cube_013)

# ---- scene / render settings (as saved in the file)
scene.frame_start = 1; scene.frame_end = 250; scene.frame_set(1)
scene.render.engine = 'BLENDER_EEVEE_NEXT'
scene.cycles.use_denoising = False
scene.cycles.samples = 128
scene.cycles.sampling_pattern = 'TABULATED_SOBOL'
scene.cycles.use_adaptive_sampling = False
scene.cycles.use_light_tree = False
scene.view_settings.view_transform = 'Filmic'
bpy.context.view_layer.update()

# ---- added for rendering (the .blend has no active camera and no usable light): camera, sun
cam_auto = bpy.data.cameras.new('AutoCamera')
cam_auto.lens = 50.0
cam_auto.sensor_width = 36.0
cam_auto.clip_end = 2306.33
ob_auto_camera = bpy.data.objects.new('AutoCamera', cam_auto)
scene.collection.objects.link(ob_auto_camera)
ob_auto_camera.location = (131.415, -157.698, 111.488)
ob_auto_camera.rotation_euler = (1.09748, -7.21219e-08, 0.694738)
scene.camera = ob_auto_camera
light_auto_sun = bpy.data.lights.new('AutoSun', 'SUN')
light_auto_sun.energy = 3.0
light_auto_sun.angle = 0.0523599
ob_auto_sun = bpy.data.objects.new('AutoSun', light_auto_sun)
scene.collection.objects.link(ob_auto_sun)
ob_auto_sun.rotation_euler = (0.872665, 0.174533, 0.523599)
bpy.context.view_layer.update()
